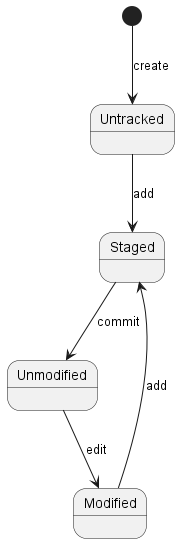

The diagram above was rendered by PlantUML. Its source (embedded in the PNG):
@startuml
[*] --> Untracked : create
Untracked --> Staged : add
Staged --> Unmodified : commit
Unmodified --> Modified : edit
Modified --> Staged : add


@enduml